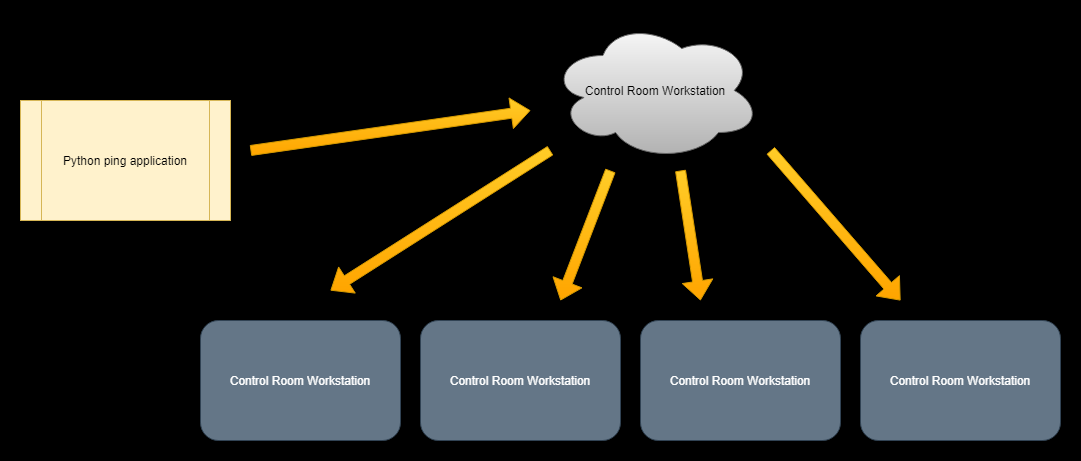

The diagram above was exported from draw.io. Its source (the exported page's mxGraphModel, read from the mxfile embedded in the PNG):
<mxGraphModel dx="1422" dy="737" grid="0" gridSize="10" guides="1" tooltips="1" connect="1" arrows="1" fold="1" page="1" pageScale="1" pageWidth="3300" pageHeight="4681" background="#000000" math="0" shadow="0">
  <root>
    <mxCell id="0" />
    <mxCell id="1" parent="0" />
    <mxCell id="Q2YwMx-HcLnks8uEF6nn-1" value="Python ping application" style="shape=process;whiteSpace=wrap;html=1;backgroundOutline=1;fillColor=#fff2cc;strokeColor=#d6b656;" vertex="1" parent="1">
      <mxGeometry x="80" y="120" width="210" height="120" as="geometry" />
    </mxCell>
    <mxCell id="Q2YwMx-HcLnks8uEF6nn-2" value="Control Room Workstation" style="ellipse;shape=cloud;whiteSpace=wrap;html=1;fillColor=#f5f5f5;strokeColor=#666666;gradientColor=#b3b3b3;" vertex="1" parent="1">
      <mxGeometry x="610" y="40" width="210" height="140" as="geometry" />
    </mxCell>
    <mxCell id="Q2YwMx-HcLnks8uEF6nn-3" value="" style="shape=flexArrow;endArrow=classic;html=1;fillColor=#ffcd28;strokeColor=#d79b00;gradientColor=#ffa500;" edge="1" parent="1">
      <mxGeometry width="50" height="50" relative="1" as="geometry">
        <mxPoint x="310" y="170" as="sourcePoint" />
        <mxPoint x="590" y="130" as="targetPoint" />
      </mxGeometry>
    </mxCell>
    <mxCell id="Q2YwMx-HcLnks8uEF6nn-4" value="Control Room Workstation" style="rounded=1;whiteSpace=wrap;html=1;fillColor=#647687;strokeColor=#314354;fontColor=#ffffff;" vertex="1" parent="1">
      <mxGeometry x="480" y="340" width="200" height="120" as="geometry" />
    </mxCell>
    <mxCell id="Q2YwMx-HcLnks8uEF6nn-5" value="Control Room Workstation" style="rounded=1;whiteSpace=wrap;html=1;fillColor=#647687;strokeColor=#314354;fontColor=#ffffff;" vertex="1" parent="1">
      <mxGeometry x="700" y="340" width="200" height="120" as="geometry" />
    </mxCell>
    <mxCell id="Q2YwMx-HcLnks8uEF6nn-6" value="Control Room Workstation" style="rounded=1;whiteSpace=wrap;html=1;fillColor=#647687;strokeColor=#314354;fontColor=#ffffff;" vertex="1" parent="1">
      <mxGeometry x="920" y="340" width="200" height="120" as="geometry" />
    </mxCell>
    <mxCell id="Q2YwMx-HcLnks8uEF6nn-7" value="Control Room Workstation" style="rounded=1;whiteSpace=wrap;html=1;fillColor=#647687;strokeColor=#314354;fontColor=#ffffff;" vertex="1" parent="1">
      <mxGeometry x="260" y="340" width="200" height="120" as="geometry" />
    </mxCell>
    <mxCell id="Q2YwMx-HcLnks8uEF6nn-8" value="" style="shape=flexArrow;endArrow=classic;html=1;fillColor=#ffcd28;strokeColor=#d79b00;gradientColor=#ffa500;" edge="1" parent="1">
      <mxGeometry width="50" height="50" relative="1" as="geometry">
        <mxPoint x="610" y="170" as="sourcePoint" />
        <mxPoint x="390" y="310" as="targetPoint" />
      </mxGeometry>
    </mxCell>
    <mxCell id="Q2YwMx-HcLnks8uEF6nn-9" value="" style="shape=flexArrow;endArrow=classic;html=1;fillColor=#ffcd28;strokeColor=#d79b00;gradientColor=#ffa500;" edge="1" parent="1">
      <mxGeometry width="50" height="50" relative="1" as="geometry">
        <mxPoint x="670" y="190" as="sourcePoint" />
        <mxPoint x="620" y="320" as="targetPoint" />
      </mxGeometry>
    </mxCell>
    <mxCell id="Q2YwMx-HcLnks8uEF6nn-10" value="" style="shape=flexArrow;endArrow=classic;html=1;fillColor=#ffcd28;strokeColor=#d79b00;gradientColor=#ffa500;" edge="1" parent="1">
      <mxGeometry width="50" height="50" relative="1" as="geometry">
        <mxPoint x="740" y="190" as="sourcePoint" />
        <mxPoint x="760" y="320" as="targetPoint" />
      </mxGeometry>
    </mxCell>
    <mxCell id="Q2YwMx-HcLnks8uEF6nn-11" value="" style="shape=flexArrow;endArrow=classic;html=1;fillColor=#ffcd28;strokeColor=#d79b00;gradientColor=#ffa500;" edge="1" parent="1">
      <mxGeometry width="50" height="50" relative="1" as="geometry">
        <mxPoint x="830" y="170" as="sourcePoint" />
        <mxPoint x="960" y="320" as="targetPoint" />
      </mxGeometry>
    </mxCell>
  </root>
</mxGraphModel>